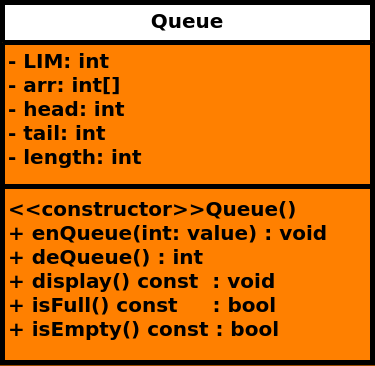

The diagram above was exported from draw.io. Its source (the exported page's mxGraphModel, read from the mxfile embedded in the PNG):
<mxGraphModel dx="1191" dy="707" grid="1" gridSize="10" guides="1" tooltips="1" connect="1" arrows="1" fold="1" page="1" pageScale="1" pageWidth="1169" pageHeight="827" background="#994C00" math="0" shadow="0">
  <root>
    <mxCell id="0" />
    <mxCell id="1" parent="0" />
    <mxCell id="4FuUIboJFUdb_MVVfVAE-1" value="&lt;font style=&quot;font-size: 20px;&quot;&gt;Queue&lt;/font&gt;" style="swimlane;fontStyle=1;align=center;verticalAlign=top;childLayout=stackLayout;horizontal=1;startSize=40;horizontalStack=0;resizeParent=1;resizeParentMax=0;resizeLast=0;collapsible=1;marginBottom=0;whiteSpace=wrap;html=1;swimlaneFillColor=#FF8000;strokeWidth=5;" parent="1" vertex="1">
      <mxGeometry x="400" y="160" width="370" height="360" as="geometry" />
    </mxCell>
    <mxCell id="4FuUIboJFUdb_MVVfVAE-2" value="&lt;span style=&quot;font-size: 20px;&quot;&gt;&lt;b&gt;- LIM: int&lt;/b&gt;&lt;/span&gt;&lt;div&gt;&lt;span style=&quot;font-size: 20px;&quot;&gt;&lt;b&gt;- arr: int[]&lt;/b&gt;&lt;/span&gt;&lt;/div&gt;&lt;div&gt;&lt;span style=&quot;font-size: 20px;&quot;&gt;&lt;b&gt;- head: int&lt;/b&gt;&lt;/span&gt;&lt;/div&gt;&lt;div&gt;&lt;span style=&quot;font-size: 20px;&quot;&gt;&lt;b&gt;- tail: int&lt;/b&gt;&lt;/span&gt;&lt;/div&gt;&lt;div&gt;&lt;span style=&quot;font-size: 20px;&quot;&gt;&lt;b&gt;- length: int&lt;/b&gt;&lt;/span&gt;&lt;/div&gt;" style="text;strokeColor=none;fillColor=none;align=left;verticalAlign=top;spacingLeft=4;spacingRight=4;overflow=hidden;rotatable=0;points=[[0,0.5],[1,0.5]];portConstraint=eastwest;whiteSpace=wrap;html=1;" parent="4FuUIboJFUdb_MVVfVAE-1" vertex="1">
      <mxGeometry y="40" width="370" height="140" as="geometry" />
    </mxCell>
    <mxCell id="4FuUIboJFUdb_MVVfVAE-3" value="" style="line;strokeWidth=5;fillColor=none;align=left;verticalAlign=middle;spacingTop=-1;spacingLeft=3;spacingRight=3;rotatable=0;labelPosition=right;points=[];portConstraint=eastwest;strokeColor=inherit;" parent="4FuUIboJFUdb_MVVfVAE-1" vertex="1">
      <mxGeometry y="180" width="370" height="8" as="geometry" />
    </mxCell>
    <mxCell id="4FuUIboJFUdb_MVVfVAE-4" value="&lt;div&gt;&lt;b style=&quot;font-size: 20px;&quot;&gt;&amp;lt;&amp;lt;constructor&amp;gt;&amp;gt;Queue&lt;/b&gt;&lt;b style=&quot;font-size: 20px;&quot;&gt;()&lt;/b&gt;&lt;/div&gt;&lt;div&gt;&lt;span style=&quot;font-size: 20px;&quot;&gt;&lt;b&gt;+ enQueue(int: value) : void&lt;/b&gt;&lt;/span&gt;&lt;/div&gt;&lt;div&gt;&lt;span style=&quot;font-size: 20px;&quot;&gt;&lt;b&gt;+ deQueue() : int&lt;/b&gt;&lt;/span&gt;&lt;/div&gt;&lt;div&gt;&lt;span style=&quot;font-size: 20px;&quot;&gt;&lt;b&gt;+ display() const&amp;nbsp; : void&lt;/b&gt;&lt;/span&gt;&lt;/div&gt;&lt;div&gt;&lt;span style=&quot;font-size: 20px;&quot;&gt;&lt;b&gt;+ isFull() const&amp;nbsp; &amp;nbsp; &amp;nbsp;: bool&lt;/b&gt;&lt;/span&gt;&lt;/div&gt;&lt;div&gt;&lt;span style=&quot;font-size: 20px;&quot;&gt;&lt;b&gt;+ isEmpty() const : bool&lt;/b&gt;&lt;/span&gt;&lt;/div&gt;" style="text;strokeColor=none;fillColor=none;align=left;verticalAlign=top;spacingLeft=4;spacingRight=4;overflow=hidden;rotatable=0;points=[[0,0.5],[1,0.5]];portConstraint=eastwest;whiteSpace=wrap;html=1;" parent="4FuUIboJFUdb_MVVfVAE-1" vertex="1">
      <mxGeometry y="188" width="370" height="172" as="geometry" />
    </mxCell>
  </root>
</mxGraphModel>